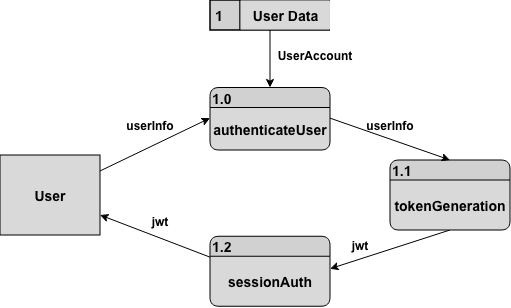

The diagram above was exported from draw.io. Its source (the exported page's mxGraphModel, read from the mxfile embedded in the PNG):
<mxGraphModel dx="614" dy="770" grid="1" gridSize="10" guides="1" tooltips="1" connect="1" arrows="1" fold="1" page="1" pageScale="1" pageWidth="850" pageHeight="1100" math="0" shadow="0">
  <root>
    <mxCell id="0" />
    <mxCell id="1" parent="0" />
    <mxCell id="JLd67ulUoW_XLoGC7rlA-3" edge="1" parent="1" source="JLd67ulUoW_XLoGC7rlA-2" style="rounded=0;orthogonalLoop=1;jettySize=auto;html=1;entryX=0;entryY=0.25;entryDx=0;entryDy=0;fontStyle=1;fontSize=14;fontFamily=Arial;" target="JLd67ulUoW_XLoGC7rlA-16">
      <mxGeometry relative="1" as="geometry">
        <mxPoint x="314.5999999999999" y="189.35000000000002" as="targetPoint" />
      </mxGeometry>
    </mxCell>
    <mxCell id="JLd67ulUoW_XLoGC7rlA-2" parent="1" style="rounded=0;whiteSpace=wrap;html=1;fillColor=#D9D9D9;fontStyle=1;fontSize=14;fontFamily=Arial;" value="User" vertex="1">
      <mxGeometry height="80" width="100" x="70" y="225" as="geometry" />
    </mxCell>
    <mxCell id="JLd67ulUoW_XLoGC7rlA-23" edge="1" parent="1" source="6sFm-lyD1EfR1cfuZ1Dw-5" style="rounded=0;orthogonalLoop=1;jettySize=auto;html=1;entryX=1;entryY=0.25;entryDx=0;entryDy=0;exitX=0.5;exitY=1;exitDx=0;exitDy=0;fontStyle=1;fontSize=14;fontFamily=Arial;" target="6sFm-lyD1EfR1cfuZ1Dw-8">
      <mxGeometry relative="1" as="geometry">
        <mxPoint x="530" y="342.5" as="sourcePoint" />
        <mxPoint x="425" y="342.5" as="targetPoint" />
      </mxGeometry>
    </mxCell>
    <mxCell id="JLd67ulUoW_XLoGC7rlA-26" edge="1" parent="1" style="rounded=0;orthogonalLoop=1;jettySize=auto;html=1;exitX=0.001;exitY=0.322;exitDx=0;exitDy=0;exitPerimeter=0;entryX=1;entryY=0.75;entryDx=0;entryDy=0;fontStyle=1;fontSize=14;fontFamily=Arial;" target="JLd67ulUoW_XLoGC7rlA-2">
      <mxGeometry relative="1" as="geometry">
        <mxPoint x="315.1" y="340.5999999999999" as="sourcePoint" />
        <mxPoint x="170" y="339.5" as="targetPoint" />
      </mxGeometry>
    </mxCell>
    <mxCell id="JLd67ulUoW_XLoGC7rlA-28" parent="1" style="text;html=1;whiteSpace=wrap;strokeColor=none;fillColor=none;align=center;verticalAlign=middle;rounded=0;fontStyle=1;fontSize=12;fontFamily=Arial;" value="userInfo" vertex="1">
      <mxGeometry height="30" width="60" x="190" y="180" as="geometry" />
    </mxCell>
    <mxCell id="JLd67ulUoW_XLoGC7rlA-30" parent="1" style="text;html=1;whiteSpace=wrap;strokeColor=none;fillColor=none;align=center;verticalAlign=middle;rounded=0;fontStyle=1;fontSize=12;fontFamily=Arial;" value="userInfo" vertex="1">
      <mxGeometry height="30" width="60" x="430" y="180" as="geometry" />
    </mxCell>
    <mxCell id="JLd67ulUoW_XLoGC7rlA-31" parent="1" style="text;html=1;whiteSpace=wrap;strokeColor=none;fillColor=none;align=center;verticalAlign=middle;rounded=0;fontStyle=1;fontSize=12;fontFamily=Arial;" value="jwt" vertex="1">
      <mxGeometry height="30" width="60" x="400" y="300" as="geometry" />
    </mxCell>
    <mxCell id="JLd67ulUoW_XLoGC7rlA-32" parent="1" style="text;html=1;whiteSpace=wrap;strokeColor=none;fillColor=none;align=center;verticalAlign=middle;rounded=0;fontStyle=1;fontSize=12;fontFamily=Arial;" value="jwt" vertex="1">
      <mxGeometry height="30" width="60" x="200" y="276.25" as="geometry" />
    </mxCell>
    <mxCell id="6sFm-lyD1EfR1cfuZ1Dw-2" parent="1" style="swimlane;fontStyle=1;childLayout=stackLayout;horizontal=1;startSize=20;fillColor=#D1D1D1;horizontalStack=0;resizeParent=1;resizeParentMax=0;resizeLast=0;collapsible=0;marginBottom=0;swimlaneFillColor=#D9D9D9;rounded=1;align=left;fontSize=14;fontFamily=Arial;" value="1.0" vertex="1">
      <mxGeometry height="62.5" width="120" x="280" y="157.5" as="geometry" />
    </mxCell>
    <mxCell id="JLd67ulUoW_XLoGC7rlA-16" parent="6sFm-lyD1EfR1cfuZ1Dw-2" style="text;html=1;whiteSpace=wrap;strokeColor=none;fillColor=none;align=center;verticalAlign=middle;rounded=0;fontStyle=1;fontSize=14;fontFamily=Arial;" value="authenticateUser" vertex="1">
      <mxGeometry height="42.5" width="120" y="20" as="geometry" />
    </mxCell>
    <mxCell id="6sFm-lyD1EfR1cfuZ1Dw-4" parent="1" style="swimlane;fontStyle=1;childLayout=stackLayout;horizontal=1;startSize=20;fillColor=#D1D1D1;horizontalStack=0;resizeParent=1;resizeParentMax=0;resizeLast=0;collapsible=0;marginBottom=0;swimlaneFillColor=#D9D9D9;rounded=1;align=left;fontSize=14;fontFamily=Arial;" value="1.1" vertex="1">
      <mxGeometry height="70" width="120" x="460" y="230" as="geometry" />
    </mxCell>
    <mxCell id="6sFm-lyD1EfR1cfuZ1Dw-5" parent="6sFm-lyD1EfR1cfuZ1Dw-4" style="text;html=1;whiteSpace=wrap;strokeColor=none;fillColor=none;align=center;verticalAlign=middle;rounded=0;fontStyle=1;fontSize=14;fontFamily=Arial;" value="tokenGeneration" vertex="1">
      <mxGeometry height="50" width="120" y="20" as="geometry" />
    </mxCell>
    <mxCell id="6sFm-lyD1EfR1cfuZ1Dw-7" parent="1" style="swimlane;fontStyle=1;childLayout=stackLayout;horizontal=1;startSize=20;fillColor=#D1D1D1;horizontalStack=0;resizeParent=1;resizeParentMax=0;resizeLast=0;collapsible=0;marginBottom=0;swimlaneFillColor=#D9D9D9;rounded=1;align=left;fontSize=14;fontFamily=Arial;" value="1.2" vertex="1">
      <mxGeometry height="70" width="120" x="280" y="306.25" as="geometry" />
    </mxCell>
    <mxCell id="6sFm-lyD1EfR1cfuZ1Dw-8" parent="6sFm-lyD1EfR1cfuZ1Dw-7" style="text;html=1;whiteSpace=wrap;strokeColor=none;fillColor=none;align=center;verticalAlign=middle;rounded=0;fontStyle=1;fontSize=14;fontFamily=Arial;" value="sessionAuth" vertex="1">
      <mxGeometry height="50" width="120" y="20" as="geometry" />
    </mxCell>
    <mxCell id="6sFm-lyD1EfR1cfuZ1Dw-10" edge="1" parent="1" source="JLd67ulUoW_XLoGC7rlA-16" style="rounded=0;orthogonalLoop=1;jettySize=auto;html=1;exitX=1;exitY=0.25;exitDx=0;exitDy=0;entryX=0.5;entryY=0;entryDx=0;entryDy=0;fontStyle=1;fontSize=14;fontFamily=Arial;" target="6sFm-lyD1EfR1cfuZ1Dw-4">
      <mxGeometry relative="1" as="geometry" />
    </mxCell>
    <mxCell id="6sFm-lyD1EfR1cfuZ1Dw-12" connectable="0" parent="1" style="group;fontStyle=1;fontSize=14;strokeWidth=1.5;fontFamily=Arial;" value="" vertex="1">
      <mxGeometry height="30" width="120" x="280" y="70" as="geometry" />
    </mxCell>
    <mxCell id="6sFm-lyD1EfR1cfuZ1Dw-13" parent="6sFm-lyD1EfR1cfuZ1Dw-12" style="html=1;dashed=0;whiteSpace=wrap;shape=mxgraph.dfd.dataStoreID;align=left;spacingLeft=3;points=[[0,0],[0.5,0],[1,0],[0,0.5],[1,0.5],[0,1],[0.5,1],[1,1]];fontFamily=Arial;fillColor=#D1D1D1;shadow=0;gradientColor=none;gradientDirection=east;fontSize=14;fontStyle=1;strokeWidth=1.5;" value="1" vertex="1">
      <mxGeometry height="30" width="120" as="geometry" />
    </mxCell>
    <mxCell id="6sFm-lyD1EfR1cfuZ1Dw-14" parent="6sFm-lyD1EfR1cfuZ1Dw-12" style="text;strokeColor=none;fillColor=#D9D9D9;align=center;verticalAlign=middle;rounded=0;fontStyle=1;labelBackgroundColor=none;whiteSpace=wrap;html=1;labelBorderColor=none;textShadow=0;fontFamily=Arial;fontSize=14;perimeterSpacing=0;glass=0;strokeWidth=1.5;" value="User Data" vertex="1">
      <mxGeometry height="29" width="89" x="30.5" y="0.5" as="geometry" />
    </mxCell>
    <mxCell id="6sFm-lyD1EfR1cfuZ1Dw-16" edge="1" parent="1" source="6sFm-lyD1EfR1cfuZ1Dw-13" style="edgeStyle=orthogonalEdgeStyle;rounded=0;orthogonalLoop=1;jettySize=auto;html=1;exitX=0.5;exitY=1;exitDx=0;exitDy=0;entryX=0.5;entryY=0;entryDx=0;entryDy=0;fontStyle=1;fontSize=14;fontFamily=Arial;" target="6sFm-lyD1EfR1cfuZ1Dw-2">
      <mxGeometry relative="1" as="geometry" />
    </mxCell>
    <mxCell id="6sFm-lyD1EfR1cfuZ1Dw-17" parent="1" style="text;html=1;whiteSpace=wrap;strokeColor=none;fillColor=none;align=center;verticalAlign=middle;rounded=0;fontStyle=1;fontSize=12;fontFamily=Arial;" value="UserAccount" vertex="1">
      <mxGeometry height="30" width="90" x="340" y="110" as="geometry" />
    </mxCell>
  </root>
</mxGraphModel>